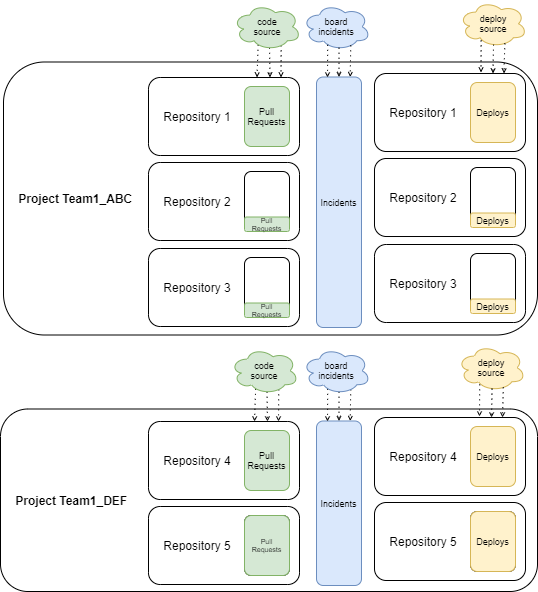

The diagram above was exported from draw.io. Its source (the exported page's mxGraphModel, read from the mxfile embedded in the PNG):
<mxGraphModel dx="-146" dy="425" grid="0" gridSize="10" guides="1" tooltips="1" connect="1" arrows="1" fold="1" page="0" pageScale="1" pageWidth="827" pageHeight="1169" math="0" shadow="0">
  <root>
    <mxCell id="0" />
    <mxCell id="1" parent="0" />
    <mxCell id="iZCbY5zcKT1N21BblJnE-17" value="&lt;b&gt;&amp;nbsp; &amp;nbsp; Project Team1_ABC&lt;/b&gt;" style="rounded=1;whiteSpace=wrap;html=1;align=left;" parent="1" vertex="1">
      <mxGeometry x="877" y="358.5" width="534" height="273" as="geometry" />
    </mxCell>
    <mxCell id="iZCbY5zcKT1N21BblJnE-18" value="&amp;nbsp; &amp;nbsp; Repository 1" style="rounded=1;whiteSpace=wrap;html=1;align=left;" parent="1" vertex="1">
      <mxGeometry x="1022" y="374" width="151" height="78" as="geometry" />
    </mxCell>
    <mxCell id="iZCbY5zcKT1N21BblJnE-19" value="Pull&lt;br style=&quot;font-size: 9px;&quot;&gt;Requests" style="rounded=1;whiteSpace=wrap;html=1;fontSize=9;fillColor=#d5e8d4;strokeColor=#82b366;" parent="1" vertex="1">
      <mxGeometry x="1118" y="383" width="45" height="60" as="geometry" />
    </mxCell>
    <mxCell id="iZCbY5zcKT1N21BblJnE-20" value="&amp;nbsp; &amp;nbsp; Repository 2" style="rounded=1;whiteSpace=wrap;html=1;align=left;" parent="1" vertex="1">
      <mxGeometry x="1022" y="459" width="151" height="78" as="geometry" />
    </mxCell>
    <mxCell id="iZCbY5zcKT1N21BblJnE-21" value="&amp;nbsp; &amp;nbsp; Repository 3" style="rounded=1;whiteSpace=wrap;html=1;align=left;" parent="1" vertex="1">
      <mxGeometry x="1022" y="545" width="151" height="78" as="geometry" />
    </mxCell>
    <mxCell id="iZCbY5zcKT1N21BblJnE-22" value="" style="rounded=1;whiteSpace=wrap;html=1;fontSize=9;" parent="1" vertex="1">
      <mxGeometry x="1118" y="468" width="45" height="60" as="geometry" />
    </mxCell>
    <mxCell id="iZCbY5zcKT1N21BblJnE-23" value="Pull&lt;br style=&quot;font-size: 7px;&quot;&gt;Requests" style="rounded=1;whiteSpace=wrap;html=1;fontSize=7;fillColor=#d5e8d4;strokeColor=#82b366;" parent="1" vertex="1">
      <mxGeometry x="1118" y="513.5" width="45" height="14.5" as="geometry" />
    </mxCell>
    <mxCell id="iZCbY5zcKT1N21BblJnE-24" value="" style="rounded=1;whiteSpace=wrap;html=1;fontSize=9;" parent="1" vertex="1">
      <mxGeometry x="1118" y="554" width="45" height="60" as="geometry" />
    </mxCell>
    <mxCell id="iZCbY5zcKT1N21BblJnE-25" value="Pull&lt;br style=&quot;font-size: 7px;&quot;&gt;Requests" style="rounded=1;whiteSpace=wrap;html=1;fontSize=7;fillColor=#d5e8d4;strokeColor=#82b366;" parent="1" vertex="1">
      <mxGeometry x="1118" y="599.5" width="45" height="14.5" as="geometry" />
    </mxCell>
    <mxCell id="iZCbY5zcKT1N21BblJnE-26" value="Incidents" style="rounded=1;whiteSpace=wrap;html=1;fontSize=9;fillColor=#dae8fc;strokeColor=#6c8ebf;" parent="1" vertex="1">
      <mxGeometry x="1190" y="373.5" width="45" height="250.5" as="geometry" />
    </mxCell>
    <mxCell id="iZCbY5zcKT1N21BblJnE-27" value="board&lt;br&gt;incidents" style="ellipse;shape=cloud;whiteSpace=wrap;html=1;fillColor=#dae8fc;strokeColor=#6c8ebf;fontSize=9;" parent="1" vertex="1">
      <mxGeometry x="1176" y="300" width="68" height="46.5" as="geometry" />
    </mxCell>
    <mxCell id="iZCbY5zcKT1N21BblJnE-28" style="rounded=0;orthogonalLoop=1;jettySize=auto;html=1;exitX=0.537;exitY=0.952;exitDx=0;exitDy=0;exitPerimeter=0;dashed=1;dashPattern=1 4;endArrow=open;endFill=0;strokeWidth=1;endSize=3;entryX=0.5;entryY=0;entryDx=0;entryDy=0;" parent="1" source="iZCbY5zcKT1N21BblJnE-27" target="iZCbY5zcKT1N21BblJnE-26" edge="1">
      <mxGeometry relative="1" as="geometry">
        <mxPoint x="1213.43" y="341" as="sourcePoint" />
        <mxPoint x="1213.43" y="370" as="targetPoint" />
      </mxGeometry>
    </mxCell>
    <mxCell id="iZCbY5zcKT1N21BblJnE-29" style="rounded=0;orthogonalLoop=1;jettySize=auto;html=1;exitX=0.709;exitY=0.9;exitDx=0;exitDy=0;exitPerimeter=0;dashed=1;dashPattern=1 4;endArrow=open;endFill=0;strokeWidth=1;endSize=3;entryX=0.75;entryY=0;entryDx=0;entryDy=0;" parent="1" source="iZCbY5zcKT1N21BblJnE-27" target="iZCbY5zcKT1N21BblJnE-26" edge="1">
      <mxGeometry relative="1" as="geometry">
        <mxPoint x="1224.43" y="340" as="sourcePoint" />
        <mxPoint x="1224.43" y="370" as="targetPoint" />
      </mxGeometry>
    </mxCell>
    <mxCell id="iZCbY5zcKT1N21BblJnE-30" style="rounded=0;orthogonalLoop=1;jettySize=auto;html=1;exitX=0.37;exitY=0.889;exitDx=0;exitDy=0;exitPerimeter=0;dashed=1;dashPattern=1 4;endArrow=open;endFill=0;strokeWidth=1;endSize=3;" parent="1" source="iZCbY5zcKT1N21BblJnE-27" edge="1">
      <mxGeometry relative="1" as="geometry">
        <mxPoint x="1201.43" y="338" as="sourcePoint" />
        <mxPoint x="1201" y="374" as="targetPoint" />
      </mxGeometry>
    </mxCell>
    <mxCell id="iZCbY5zcKT1N21BblJnE-31" value="&amp;nbsp; &amp;nbsp; Repository 1" style="rounded=1;whiteSpace=wrap;html=1;align=left;" parent="1" vertex="1">
      <mxGeometry x="1248" y="370" width="151" height="78" as="geometry" />
    </mxCell>
    <mxCell id="iZCbY5zcKT1N21BblJnE-32" value="&amp;nbsp; &amp;nbsp; Repository 2" style="rounded=1;whiteSpace=wrap;html=1;align=left;" parent="1" vertex="1">
      <mxGeometry x="1248" y="455" width="151" height="78" as="geometry" />
    </mxCell>
    <mxCell id="iZCbY5zcKT1N21BblJnE-33" value="&amp;nbsp; &amp;nbsp; Repository 3" style="rounded=1;whiteSpace=wrap;html=1;align=left;" parent="1" vertex="1">
      <mxGeometry x="1248" y="541" width="151" height="78" as="geometry" />
    </mxCell>
    <mxCell id="iZCbY5zcKT1N21BblJnE-34" value="Deploys" style="rounded=1;whiteSpace=wrap;html=1;fontSize=9;fillColor=#fff2cc;strokeColor=#d6b656;" parent="1" vertex="1">
      <mxGeometry x="1344" y="379" width="45" height="60" as="geometry" />
    </mxCell>
    <mxCell id="iZCbY5zcKT1N21BblJnE-35" value="" style="rounded=1;whiteSpace=wrap;html=1;fontSize=9;" parent="1" vertex="1">
      <mxGeometry x="1344" y="464" width="45" height="60" as="geometry" />
    </mxCell>
    <mxCell id="iZCbY5zcKT1N21BblJnE-36" value="Deploys" style="rounded=1;whiteSpace=wrap;html=1;fontSize=9;fillColor=#fff2cc;strokeColor=#d6b656;" parent="1" vertex="1">
      <mxGeometry x="1344" y="509.5" width="45" height="14.5" as="geometry" />
    </mxCell>
    <mxCell id="iZCbY5zcKT1N21BblJnE-37" value="" style="rounded=1;whiteSpace=wrap;html=1;fontSize=9;" parent="1" vertex="1">
      <mxGeometry x="1344" y="550" width="45" height="60" as="geometry" />
    </mxCell>
    <mxCell id="iZCbY5zcKT1N21BblJnE-38" value="Deploys" style="rounded=1;whiteSpace=wrap;html=1;fontSize=9;fillColor=#fff2cc;strokeColor=#d6b656;" parent="1" vertex="1">
      <mxGeometry x="1344" y="595.5" width="45" height="14.5" as="geometry" />
    </mxCell>
    <mxCell id="iZCbY5zcKT1N21BblJnE-39" value="&lt;b style=&quot;border-color: var(--border-color);&quot;&gt;&amp;nbsp; &amp;nbsp; Project Team1_DEF&lt;/b&gt;" style="rounded=1;whiteSpace=wrap;html=1;align=left;" parent="1" vertex="1">
      <mxGeometry x="874" y="705.5" width="537" height="182.5" as="geometry" />
    </mxCell>
    <mxCell id="iZCbY5zcKT1N21BblJnE-40" value="&amp;nbsp; &amp;nbsp; Repository 4" style="rounded=1;whiteSpace=wrap;html=1;align=left;" parent="1" vertex="1">
      <mxGeometry x="1022" y="718" width="151" height="78" as="geometry" />
    </mxCell>
    <mxCell id="iZCbY5zcKT1N21BblJnE-41" value="Pull&lt;br style=&quot;font-size: 9px;&quot;&gt;Requests" style="rounded=1;whiteSpace=wrap;html=1;fontSize=9;fillColor=#d5e8d4;strokeColor=#82b366;" parent="1" vertex="1">
      <mxGeometry x="1118" y="727" width="45" height="60" as="geometry" />
    </mxCell>
    <mxCell id="iZCbY5zcKT1N21BblJnE-42" value="&amp;nbsp; &amp;nbsp; Repository 5" style="rounded=1;whiteSpace=wrap;html=1;align=left;" parent="1" vertex="1">
      <mxGeometry x="1022" y="803" width="151" height="78" as="geometry" />
    </mxCell>
    <mxCell id="iZCbY5zcKT1N21BblJnE-43" value="" style="rounded=1;whiteSpace=wrap;html=1;fontSize=9;" parent="1" vertex="1">
      <mxGeometry x="1118" y="812" width="45" height="60" as="geometry" />
    </mxCell>
    <mxCell id="iZCbY5zcKT1N21BblJnE-44" value="Pull&lt;br style=&quot;font-size: 7px;&quot;&gt;Requests" style="rounded=1;whiteSpace=wrap;html=1;fontSize=7;fillColor=#d5e8d4;strokeColor=#82b366;" parent="1" vertex="1">
      <mxGeometry x="1118" y="812" width="45" height="60" as="geometry" />
    </mxCell>
    <mxCell id="iZCbY5zcKT1N21BblJnE-45" value="Incidents" style="rounded=1;whiteSpace=wrap;html=1;fontSize=9;fillColor=#dae8fc;strokeColor=#6c8ebf;" parent="1" vertex="1">
      <mxGeometry x="1190" y="717.5" width="45" height="164.5" as="geometry" />
    </mxCell>
    <mxCell id="iZCbY5zcKT1N21BblJnE-46" style="rounded=0;orthogonalLoop=1;jettySize=auto;html=1;exitX=0.537;exitY=0.952;exitDx=0;exitDy=0;exitPerimeter=0;dashed=1;dashPattern=1 4;endArrow=open;endFill=0;strokeWidth=1;endSize=3;entryX=0.5;entryY=0;entryDx=0;entryDy=0;" parent="1" source="iZCbY5zcKT1N21BblJnE-54" target="iZCbY5zcKT1N21BblJnE-45" edge="1">
      <mxGeometry relative="1" as="geometry">
        <mxPoint x="1213.43" y="685" as="sourcePoint" />
        <mxPoint x="1213.43" y="714" as="targetPoint" />
      </mxGeometry>
    </mxCell>
    <mxCell id="iZCbY5zcKT1N21BblJnE-47" style="rounded=0;orthogonalLoop=1;jettySize=auto;html=1;exitX=0.709;exitY=0.9;exitDx=0;exitDy=0;exitPerimeter=0;dashed=1;dashPattern=1 4;endArrow=open;endFill=0;strokeWidth=1;endSize=3;entryX=0.75;entryY=0;entryDx=0;entryDy=0;" parent="1" source="iZCbY5zcKT1N21BblJnE-54" target="iZCbY5zcKT1N21BblJnE-45" edge="1">
      <mxGeometry relative="1" as="geometry">
        <mxPoint x="1224.43" y="684" as="sourcePoint" />
        <mxPoint x="1224.43" y="714" as="targetPoint" />
      </mxGeometry>
    </mxCell>
    <mxCell id="iZCbY5zcKT1N21BblJnE-48" style="rounded=0;orthogonalLoop=1;jettySize=auto;html=1;exitX=0.37;exitY=0.889;exitDx=0;exitDy=0;exitPerimeter=0;dashed=1;dashPattern=1 4;endArrow=open;endFill=0;strokeWidth=1;endSize=3;" parent="1" source="iZCbY5zcKT1N21BblJnE-54" edge="1">
      <mxGeometry relative="1" as="geometry">
        <mxPoint x="1201.43" y="682" as="sourcePoint" />
        <mxPoint x="1201" y="718" as="targetPoint" />
      </mxGeometry>
    </mxCell>
    <mxCell id="iZCbY5zcKT1N21BblJnE-49" value="&amp;nbsp; &amp;nbsp; Repository 4" style="rounded=1;whiteSpace=wrap;html=1;align=left;" parent="1" vertex="1">
      <mxGeometry x="1248" y="714" width="151" height="78" as="geometry" />
    </mxCell>
    <mxCell id="iZCbY5zcKT1N21BblJnE-50" value="&amp;nbsp; &amp;nbsp; Repository 5" style="rounded=1;whiteSpace=wrap;html=1;align=left;" parent="1" vertex="1">
      <mxGeometry x="1248" y="799" width="151" height="78" as="geometry" />
    </mxCell>
    <mxCell id="iZCbY5zcKT1N21BblJnE-51" value="Deploys" style="rounded=1;whiteSpace=wrap;html=1;fontSize=9;fillColor=#fff2cc;strokeColor=#d6b656;" parent="1" vertex="1">
      <mxGeometry x="1344" y="723" width="45" height="60" as="geometry" />
    </mxCell>
    <mxCell id="iZCbY5zcKT1N21BblJnE-52" value="" style="rounded=1;whiteSpace=wrap;html=1;fontSize=9;" parent="1" vertex="1">
      <mxGeometry x="1344" y="808" width="45" height="60" as="geometry" />
    </mxCell>
    <mxCell id="iZCbY5zcKT1N21BblJnE-53" value="Deploys" style="rounded=1;whiteSpace=wrap;html=1;fontSize=9;fillColor=#fff2cc;strokeColor=#d6b656;" parent="1" vertex="1">
      <mxGeometry x="1344" y="808" width="45" height="60" as="geometry" />
    </mxCell>
    <mxCell id="iZCbY5zcKT1N21BblJnE-54" value="board&lt;br&gt;incidents" style="ellipse;shape=cloud;whiteSpace=wrap;html=1;fillColor=#dae8fc;strokeColor=#6c8ebf;fontSize=9;" parent="1" vertex="1">
      <mxGeometry x="1176" y="644" width="68" height="46.5" as="geometry" />
    </mxCell>
    <mxCell id="iZCbY5zcKT1N21BblJnE-55" style="rounded=0;orthogonalLoop=1;jettySize=auto;html=1;exitX=0.537;exitY=0.952;exitDx=0;exitDy=0;exitPerimeter=0;dashed=1;dashPattern=1 4;endArrow=open;endFill=0;strokeWidth=1;endSize=3;entryX=0.5;entryY=0;entryDx=0;entryDy=0;" parent="1" source="iZCbY5zcKT1N21BblJnE-58" edge="1">
      <mxGeometry relative="1" as="geometry">
        <mxPoint x="1143.93" y="341" as="sourcePoint" />
        <mxPoint x="1143.5" y="374" as="targetPoint" />
      </mxGeometry>
    </mxCell>
    <mxCell id="iZCbY5zcKT1N21BblJnE-56" style="rounded=0;orthogonalLoop=1;jettySize=auto;html=1;exitX=0.709;exitY=0.9;exitDx=0;exitDy=0;exitPerimeter=0;dashed=1;dashPattern=1 4;endArrow=open;endFill=0;strokeWidth=1;endSize=3;entryX=0.75;entryY=0;entryDx=0;entryDy=0;" parent="1" source="iZCbY5zcKT1N21BblJnE-58" edge="1">
      <mxGeometry relative="1" as="geometry">
        <mxPoint x="1154.93" y="340" as="sourcePoint" />
        <mxPoint x="1154.5" y="374" as="targetPoint" />
      </mxGeometry>
    </mxCell>
    <mxCell id="iZCbY5zcKT1N21BblJnE-57" style="rounded=0;orthogonalLoop=1;jettySize=auto;html=1;exitX=0.37;exitY=0.889;exitDx=0;exitDy=0;exitPerimeter=0;dashed=1;dashPattern=1 4;endArrow=open;endFill=0;strokeWidth=1;endSize=3;entryX=0.233;entryY=0.012;entryDx=0;entryDy=0;entryPerimeter=0;" parent="1" source="iZCbY5zcKT1N21BblJnE-58" edge="1">
      <mxGeometry relative="1" as="geometry">
        <mxPoint x="1131.93" y="338" as="sourcePoint" />
        <mxPoint x="1130.5" y="374" as="targetPoint" />
      </mxGeometry>
    </mxCell>
    <mxCell id="iZCbY5zcKT1N21BblJnE-58" value="code&lt;br&gt;source" style="ellipse;shape=cloud;whiteSpace=wrap;html=1;fillColor=#d5e8d4;strokeColor=#82b366;fontSize=9;" parent="1" vertex="1">
      <mxGeometry x="1106.5" y="300" width="68" height="46.5" as="geometry" />
    </mxCell>
    <mxCell id="iZCbY5zcKT1N21BblJnE-59" style="rounded=0;orthogonalLoop=1;jettySize=auto;html=1;exitX=0.537;exitY=0.952;exitDx=0;exitDy=0;exitPerimeter=0;dashed=1;dashPattern=1 4;endArrow=open;endFill=0;strokeWidth=1;endSize=3;entryX=0.5;entryY=0;entryDx=0;entryDy=0;" parent="1" source="iZCbY5zcKT1N21BblJnE-62" edge="1">
      <mxGeometry relative="1" as="geometry">
        <mxPoint x="1141.43" y="685" as="sourcePoint" />
        <mxPoint x="1141" y="718" as="targetPoint" />
      </mxGeometry>
    </mxCell>
    <mxCell id="iZCbY5zcKT1N21BblJnE-60" style="rounded=0;orthogonalLoop=1;jettySize=auto;html=1;exitX=0.709;exitY=0.9;exitDx=0;exitDy=0;exitPerimeter=0;dashed=1;dashPattern=1 4;endArrow=open;endFill=0;strokeWidth=1;endSize=3;entryX=0.75;entryY=0;entryDx=0;entryDy=0;" parent="1" source="iZCbY5zcKT1N21BblJnE-62" edge="1">
      <mxGeometry relative="1" as="geometry">
        <mxPoint x="1152.43" y="684" as="sourcePoint" />
        <mxPoint x="1152" y="718" as="targetPoint" />
      </mxGeometry>
    </mxCell>
    <mxCell id="iZCbY5zcKT1N21BblJnE-61" style="rounded=0;orthogonalLoop=1;jettySize=auto;html=1;exitX=0.37;exitY=0.889;exitDx=0;exitDy=0;exitPerimeter=0;dashed=1;dashPattern=1 4;endArrow=open;endFill=0;strokeWidth=1;endSize=3;entryX=0.233;entryY=0.012;entryDx=0;entryDy=0;entryPerimeter=0;" parent="1" source="iZCbY5zcKT1N21BblJnE-62" edge="1">
      <mxGeometry relative="1" as="geometry">
        <mxPoint x="1129.43" y="682" as="sourcePoint" />
        <mxPoint x="1128" y="718" as="targetPoint" />
      </mxGeometry>
    </mxCell>
    <mxCell id="iZCbY5zcKT1N21BblJnE-62" value="code&lt;br&gt;source" style="ellipse;shape=cloud;whiteSpace=wrap;html=1;fillColor=#d5e8d4;strokeColor=#82b366;fontSize=9;" parent="1" vertex="1">
      <mxGeometry x="1104" y="644" width="68" height="46.5" as="geometry" />
    </mxCell>
    <mxCell id="iZCbY5zcKT1N21BblJnE-63" value="deploy&lt;br style=&quot;font-size: 9px;&quot;&gt;source" style="ellipse;shape=cloud;whiteSpace=wrap;html=1;fillColor=#fff2cc;strokeColor=#d6b656;fontSize=9;" parent="1" vertex="1">
      <mxGeometry x="1332.5" y="297" width="68" height="46.5" as="geometry" />
    </mxCell>
    <mxCell id="iZCbY5zcKT1N21BblJnE-64" style="rounded=0;orthogonalLoop=1;jettySize=auto;html=1;exitX=0.508;exitY=0.949;exitDx=0;exitDy=0;exitPerimeter=0;dashed=1;dashPattern=1 4;endArrow=open;endFill=0;strokeWidth=1;endSize=3;entryX=0.5;entryY=0;entryDx=0;entryDy=0;" parent="1" source="iZCbY5zcKT1N21BblJnE-63" edge="1">
      <mxGeometry relative="1" as="geometry">
        <mxPoint x="1367.15" y="336.78" as="sourcePoint" />
        <mxPoint x="1366.5" y="370" as="targetPoint" />
      </mxGeometry>
    </mxCell>
    <mxCell id="iZCbY5zcKT1N21BblJnE-65" style="rounded=0;orthogonalLoop=1;jettySize=auto;html=1;exitX=0.674;exitY=0.92;exitDx=0;exitDy=0;exitPerimeter=0;dashed=1;dashPattern=1 4;endArrow=open;endFill=0;strokeWidth=1;endSize=3;entryX=0.75;entryY=0;entryDx=0;entryDy=0;" parent="1" source="iZCbY5zcKT1N21BblJnE-63" edge="1">
      <mxGeometry relative="1" as="geometry">
        <mxPoint x="1378.15" y="334.78" as="sourcePoint" />
        <mxPoint x="1377.5" y="370" as="targetPoint" />
      </mxGeometry>
    </mxCell>
    <mxCell id="iZCbY5zcKT1N21BblJnE-66" style="rounded=0;orthogonalLoop=1;jettySize=auto;html=1;exitX=0.326;exitY=0.857;exitDx=0;exitDy=0;exitPerimeter=0;dashed=1;dashPattern=1 4;endArrow=open;endFill=0;strokeWidth=1;endSize=3;entryX=0.226;entryY=-0.009;entryDx=0;entryDy=0;entryPerimeter=0;" parent="1" source="iZCbY5zcKT1N21BblJnE-63" edge="1">
      <mxGeometry relative="1" as="geometry">
        <mxPoint x="1355.15" y="333.78" as="sourcePoint" />
        <mxPoint x="1354.5" y="369" as="targetPoint" />
      </mxGeometry>
    </mxCell>
    <mxCell id="iZCbY5zcKT1N21BblJnE-67" value="deploy&lt;br style=&quot;font-size: 9px;&quot;&gt;source" style="ellipse;shape=cloud;whiteSpace=wrap;html=1;fillColor=#fff2cc;strokeColor=#d6b656;fontSize=9;" parent="1" vertex="1">
      <mxGeometry x="1331" y="641" width="68" height="46.5" as="geometry" />
    </mxCell>
    <mxCell id="iZCbY5zcKT1N21BblJnE-68" style="rounded=0;orthogonalLoop=1;jettySize=auto;html=1;exitX=0.508;exitY=0.949;exitDx=0;exitDy=0;exitPerimeter=0;dashed=1;dashPattern=1 4;endArrow=open;endFill=0;strokeWidth=1;endSize=3;entryX=0.5;entryY=0;entryDx=0;entryDy=0;" parent="1" source="iZCbY5zcKT1N21BblJnE-67" edge="1">
      <mxGeometry relative="1" as="geometry">
        <mxPoint x="1365.65" y="680.78" as="sourcePoint" />
        <mxPoint x="1365" y="714" as="targetPoint" />
      </mxGeometry>
    </mxCell>
    <mxCell id="iZCbY5zcKT1N21BblJnE-69" style="rounded=0;orthogonalLoop=1;jettySize=auto;html=1;exitX=0.674;exitY=0.92;exitDx=0;exitDy=0;exitPerimeter=0;dashed=1;dashPattern=1 4;endArrow=open;endFill=0;strokeWidth=1;endSize=3;entryX=0.75;entryY=0;entryDx=0;entryDy=0;" parent="1" source="iZCbY5zcKT1N21BblJnE-67" edge="1">
      <mxGeometry relative="1" as="geometry">
        <mxPoint x="1376.65" y="678.78" as="sourcePoint" />
        <mxPoint x="1376" y="714" as="targetPoint" />
      </mxGeometry>
    </mxCell>
    <mxCell id="iZCbY5zcKT1N21BblJnE-70" style="rounded=0;orthogonalLoop=1;jettySize=auto;html=1;exitX=0.326;exitY=0.857;exitDx=0;exitDy=0;exitPerimeter=0;dashed=1;dashPattern=1 4;endArrow=open;endFill=0;strokeWidth=1;endSize=3;entryX=0.226;entryY=-0.009;entryDx=0;entryDy=0;entryPerimeter=0;" parent="1" source="iZCbY5zcKT1N21BblJnE-67" edge="1">
      <mxGeometry relative="1" as="geometry">
        <mxPoint x="1353.65" y="677.78" as="sourcePoint" />
        <mxPoint x="1353" y="713" as="targetPoint" />
      </mxGeometry>
    </mxCell>
  </root>
</mxGraphModel>